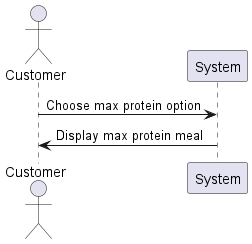

The diagram above was rendered by PlantUML. Its source (embedded in the PNG):
@startuml
actor Customer
Customer -> System: Choose max protein option
System -> Customer: Display max protein meal
@enduml